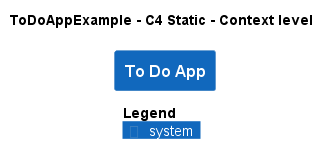

The diagram above was rendered by PlantUML. Its source (embedded in the PNG):
@startuml
!pragma layout smetana
!include ..\.c4s\C4_Context.puml

AddElementTag("c4interflow:lifecycle:new", $bgColor=green, $fontColor=#ffffff, $borderColor=green, $shadowing="False")
AddElementTag("c4interflow:lifecycle:changed", $bgColor=orange, $fontColor=#ffffff, $borderColor=orange, $shadowing="False")
AddElementTag("c4interflow:lifecycle:removed", $bgColor=red, $fontColor=#ffffff, $borderColor=red, $shadowing="False")

AddRelTag("c4interflow:lifecycle:new", $textColor=green, $lineColor=green)
AddRelTag("c4interflow:lifecycle:changed", $textColor=orange, $lineColor=orange)
AddRelTag("c4interflow:lifecycle:removed", $textColor=red, $lineColor=red)

SHOW_PERSON_PORTRAIT()
LAYOUT_TOP_DOWN()

skinparam linetype polyline

title ToDoAppExample - C4 Static - Context level

System(ToDoAppExample.SoftwareSystems.ToDoApp, "To Do App", "")



SHOW_LEGEND()
@enduml